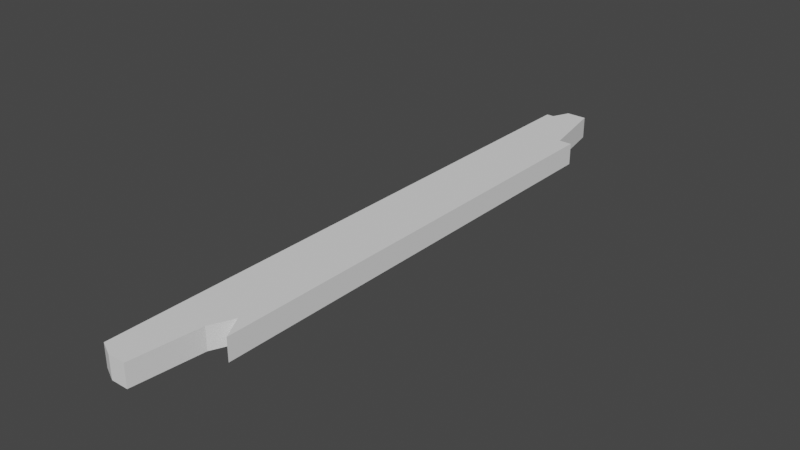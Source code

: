 # Source: plank2.blend  (saved by Blender 2.80.75; exported with 4.5.12 LTS)
import bpy
from mathutils import Matrix  # noqa: F401  (used for matrix-valued properties, if any)

bpy.ops.wm.read_factory_settings(use_empty=True)
scene = bpy.context.scene
scene.name = 'Scene'

# ---- collections
col_collection = bpy.data.collections.new('Collection'); scene.collection.children.link(col_collection)

# ---- world
world_world = bpy.data.worlds.new('World'); scene.world = world_world
world_world.use_nodes = True; world_world.node_tree.nodes.clear()
_N = world_world.node_tree.nodes; _L = world_world.node_tree.links
n0 = _N.new('ShaderNodeOutputWorld'); n0.name = 'World Output'; n0.location = (300, 300)
n1 = _N.new('ShaderNodeBackground'); n1.name = 'Background'; n1.location = (10, 300)
n1.inputs[0].default_value = (0.05088, 0.05088, 0.05088, 1.0)
_L.new(n1.outputs[0], n0.inputs[0])
n0.is_active_output = True
world_world.color = (0.05088, 0.05088, 0.05088)
world_world.use_sun_shadow = False
world_world.sun_shadow_jitter_overblur = 0.0

# ---- meshes
me_cube_002 = bpy.data.meshes.new('Cube.002')
me_cube_002.from_pydata([(-0.2349, -2.523, -0.08331), (-0.2349, -2.523, 0.08331), (-0.2349, 1.831, -0.08331), (-0.2349, 1.831, 0.08331), (0.2349, -2.064, -0.08331), (0.2349, -2.064, 0.08331), (0.2349, 1.433, -0.08331), (0.2349, 1.433, 0.08331), (-0.1187, 1.96, -0.08331), (-0.1187, 1.96, 0.08331), (0.00649, -2.578, -0.08331), (0.00649, -2.578, 0.08331), (0.03506, 1.96, 0.08331), (0.05958, -2.064, -0.08331), (0.03506, 1.96, -0.08331), (0.05958, -2.064, 0.08331), (-0.1784, 1.831, -0.08331), (-0.1216, -2.578, 0.08331), (-0.1784, 1.831, 0.08331), (-0.1216, -2.578, -0.08331), (0.1373, 1.433, 0.08331), (0.1395, -1.892, -0.08331), (0.1373, 1.433, -0.08331), (0.1395, -1.892, 0.08331)], [], [(0, 1, 3, 2), (22, 20, 7, 6), (6, 7, 5, 4), (19, 17, 1, 0), (22, 6, 4, 21), (18, 3, 1, 17), (12, 9, 11, 15), (16, 8, 10, 19), (13, 15, 11, 10), (16, 18, 9, 8), (21, 23, 15, 13), (20, 12, 15, 23), (8, 14, 13, 10), (8, 9, 12, 14), (2, 3, 18, 16), (2, 16, 19, 0), (9, 18, 17, 11), (10, 11, 17, 19), (7, 20, 23, 5), (4, 5, 23, 21), (14, 22, 21, 13), (14, 12, 20, 22)])
_uv = me_cube_002.uv_layers.new(name='UVMap')
_uv.uv.foreach_set('vector', [0.375, 0.0, 0.625, 0.0, 0.625, 0.25, 0.375, 0.25, 0.375, 0.4481, 0.625, 0.4481, 0.625, 0.5, 0.375, 0.5, 0.375, 0.5, 0.625, 0.5, 0.625, 0.75, 0.375, 0.75, 0.375, 0.9699, 0.625, 0.9699, 0.625, 1.0, 0.375, 1.0, 0.3231, 0.5, 0.375, 0.5, 0.375, 0.75, 0.3231, 0.75, 0.8449, 0.5, 0.875, 0.5, 0.875, 0.75, 0.8449, 0.75, 0.7804, 0.5, 0.8132, 0.5, 0.8132, 0.75, 0.7804, 0.75, 0.1551, 0.5, 0.1868, 0.5, 0.1868, 0.75, 0.1551, 0.75, 0.375, 0.9054, 0.625, 0.9054, 0.625, 0.9382, 0.375, 0.9382, 0.375, 0.2801, 0.625, 0.2801, 0.625, 0.3118, 0.375, 0.3118, 0.375, 0.8019, 0.625, 0.8019, 0.625, 0.9054, 0.375, 0.9054, 0.6769, 0.5, 0.7804, 0.5, 0.7804, 0.75, 0.6769, 0.75, 0.1868, 0.5, 0.2196, 0.5, 0.2196, 0.75, 0.1868, 0.75, 0.375, 0.3118, 0.625, 0.3118, 0.625, 0.3446, 0.375, 0.3446, 0.375, 0.25, 0.625, 0.25, 0.625, 0.2801, 0.375, 0.2801, 0.125, 0.5, 0.1551, 0.5, 0.1551, 0.75, 0.125, 0.75, 0.8132, 0.5, 0.8449, 0.5, 0.8449, 0.75, 0.8132, 0.75, 0.375, 0.9382, 0.625, 0.9382, 0.625, 0.9699, 0.375, 0.9699, 0.625, 0.5, 0.6769, 0.5, 0.6769, 0.75, 0.625, 0.75, 0.375, 0.75, 0.625, 0.75, 0.625, 0.8019, 0.375, 0.8019, 0.2196, 0.5, 0.3231, 0.5, 0.3231, 0.75, 0.2196, 0.75, 0.375, 0.3446, 0.625, 0.3446, 0.625, 0.4481, 0.375, 0.4481])
me_cube_002.use_remesh_preserve_volume = False
me_cube_002.use_remesh_preserve_attributes = False
me_cube_002.use_mirror_vertex_groups = False
me_cube_002.update()

# ---- objects
ob_plank2 = bpy.data.objects.new('Plank2', me_cube_002)

# ---- transforms, parenting, visibility, modifiers, constraints
ob_plank2.location = (0.0, 0.0, 0.0)
ob_plank2.lineart.crease_threshold = 0.0

# ---- collection membership
col_collection.objects.link(ob_plank2)

# ---- scene / render settings (as saved in the file)
scene.frame_start = 1; scene.frame_end = 250; scene.frame_set(1)
scene.render.engine = 'BLENDER_EEVEE_NEXT'
scene.cycles.use_denoising = False
scene.cycles.samples = 128
scene.cycles.sampling_pattern = 'TABULATED_SOBOL'
scene.cycles.use_adaptive_sampling = False
scene.cycles.use_light_tree = False
scene.view_settings.view_transform = 'Filmic'
bpy.context.view_layer.update()

# ---- added for rendering (the .blend has no active camera and no usable light): camera, sun
cam_auto = bpy.data.cameras.new('AutoCamera')
cam_auto.lens = 50.0
cam_auto.sensor_width = 36.0
cam_auto.clip_end = 1000.0
ob_auto_camera = bpy.data.objects.new('AutoCamera', cam_auto)
scene.collection.objects.link(ob_auto_camera)
ob_auto_camera.location = (4.22329, -5.37696, 3.37863)
ob_auto_camera.rotation_euler = (1.09748, -7.21219e-08, 0.694738)
scene.camera = ob_auto_camera
light_auto_sun = bpy.data.lights.new('AutoSun', 'SUN')
light_auto_sun.energy = 3.0
light_auto_sun.angle = 0.0523599
ob_auto_sun = bpy.data.objects.new('AutoSun', light_auto_sun)
scene.collection.objects.link(ob_auto_sun)
ob_auto_sun.rotation_euler = (0.872665, 0.174533, 0.523599)
bpy.context.view_layer.update()
